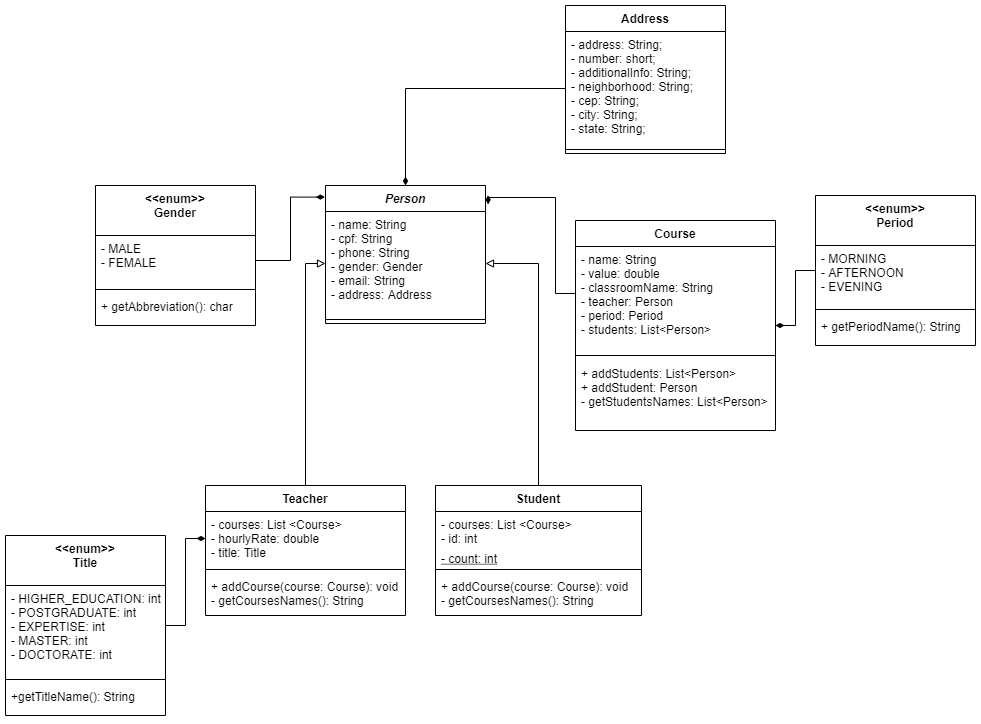

The diagram above was exported from draw.io. Its source (the exported page's mxGraphModel, read from the mxfile embedded in the PNG):
<mxGraphModel dx="1840" dy="1724" grid="1" gridSize="10" guides="1" tooltips="1" connect="1" arrows="1" fold="1" page="1" pageScale="1" pageWidth="827" pageHeight="1169" math="0" shadow="0">
  <root>
    <mxCell id="WIyWlLk6GJQsqaUBKTNV-0" />
    <mxCell id="WIyWlLk6GJQsqaUBKTNV-1" parent="WIyWlLk6GJQsqaUBKTNV-0" />
    <mxCell id="vskP5y7PoplStVe8r-3Y-5" style="edgeStyle=orthogonalEdgeStyle;rounded=0;orthogonalLoop=1;jettySize=auto;html=1;entryX=0;entryY=0.5;entryDx=0;entryDy=0;endArrow=diamondThin;endFill=1;" parent="WIyWlLk6GJQsqaUBKTNV-1" source="QbPzSLmFVKOjkFOU94EG-0" target="QbPzSLmFVKOjkFOU94EG-9" edge="1">
      <mxGeometry relative="1" as="geometry" />
    </mxCell>
    <mxCell id="QbPzSLmFVKOjkFOU94EG-0" value="&lt;&lt;enum&gt;&gt;&#10;Title" style="swimlane;fontStyle=1;align=center;verticalAlign=top;childLayout=stackLayout;horizontal=1;startSize=50;horizontalStack=0;resizeParent=1;resizeParentMax=0;resizeLast=0;collapsible=1;marginBottom=0;" parent="WIyWlLk6GJQsqaUBKTNV-1" vertex="1">
      <mxGeometry x="-180" y="410" width="160" height="180" as="geometry" />
    </mxCell>
    <mxCell id="QbPzSLmFVKOjkFOU94EG-1" value="- HIGHER_EDUCATION: int&#10;- POSTGRADUATE: int&#10;- EXPERTISE: int&#10;- MASTER: int&#10;- DOCTORATE: int" style="text;strokeColor=none;fillColor=none;align=left;verticalAlign=top;spacingLeft=4;spacingRight=4;overflow=hidden;rotatable=0;points=[[0,0.5],[1,0.5]];portConstraint=eastwest;" parent="QbPzSLmFVKOjkFOU94EG-0" vertex="1">
      <mxGeometry y="50" width="160" height="90" as="geometry" />
    </mxCell>
    <mxCell id="QbPzSLmFVKOjkFOU94EG-2" value="" style="line;strokeWidth=1;fillColor=none;align=left;verticalAlign=middle;spacingTop=-1;spacingLeft=3;spacingRight=3;rotatable=0;labelPosition=right;points=[];portConstraint=eastwest;" parent="QbPzSLmFVKOjkFOU94EG-0" vertex="1">
      <mxGeometry y="140" width="160" height="8" as="geometry" />
    </mxCell>
    <mxCell id="S6T-l1f0geFEPc5jeYAW-6" value="+getTitleName(): String" style="text;strokeColor=none;fillColor=none;align=left;verticalAlign=top;spacingLeft=4;spacingRight=4;overflow=hidden;rotatable=0;points=[[0,0.5],[1,0.5]];portConstraint=eastwest;" vertex="1" parent="QbPzSLmFVKOjkFOU94EG-0">
      <mxGeometry y="148" width="160" height="32" as="geometry" />
    </mxCell>
    <mxCell id="QbPzSLmFVKOjkFOU94EG-4" value="Person" style="swimlane;fontStyle=3;align=center;verticalAlign=top;childLayout=stackLayout;horizontal=1;startSize=26;horizontalStack=0;resizeParent=1;resizeParentMax=0;resizeLast=0;collapsible=1;marginBottom=0;" parent="WIyWlLk6GJQsqaUBKTNV-1" vertex="1">
      <mxGeometry x="140" y="60" width="160" height="138" as="geometry" />
    </mxCell>
    <mxCell id="QbPzSLmFVKOjkFOU94EG-5" value="- name: String&#10;- cpf: String&#10;- phone: String&#10;- gender: Gender&#10;- email: String&#10;- address: Address" style="text;strokeColor=none;fillColor=none;align=left;verticalAlign=top;spacingLeft=4;spacingRight=4;overflow=hidden;rotatable=0;points=[[0,0.5],[1,0.5]];portConstraint=eastwest;" parent="QbPzSLmFVKOjkFOU94EG-4" vertex="1">
      <mxGeometry y="26" width="160" height="104" as="geometry" />
    </mxCell>
    <mxCell id="QbPzSLmFVKOjkFOU94EG-6" value="" style="line;strokeWidth=1;fillColor=none;align=left;verticalAlign=middle;spacingTop=-1;spacingLeft=3;spacingRight=3;rotatable=0;labelPosition=right;points=[];portConstraint=eastwest;" parent="QbPzSLmFVKOjkFOU94EG-4" vertex="1">
      <mxGeometry y="130" width="160" height="8" as="geometry" />
    </mxCell>
    <mxCell id="QbPzSLmFVKOjkFOU94EG-34" style="edgeStyle=orthogonalEdgeStyle;rounded=0;orthogonalLoop=1;jettySize=auto;html=1;exitX=0.5;exitY=0;exitDx=0;exitDy=0;entryX=0;entryY=0.5;entryDx=0;entryDy=0;endArrow=block;endFill=0;" parent="WIyWlLk6GJQsqaUBKTNV-1" source="QbPzSLmFVKOjkFOU94EG-8" target="QbPzSLmFVKOjkFOU94EG-5" edge="1">
      <mxGeometry relative="1" as="geometry" />
    </mxCell>
    <mxCell id="QbPzSLmFVKOjkFOU94EG-8" value="Teacher" style="swimlane;fontStyle=1;align=center;verticalAlign=top;childLayout=stackLayout;horizontal=1;startSize=26;horizontalStack=0;resizeParent=1;resizeParentMax=0;resizeLast=0;collapsible=1;marginBottom=0;" parent="WIyWlLk6GJQsqaUBKTNV-1" vertex="1">
      <mxGeometry x="20" y="360" width="200" height="130" as="geometry" />
    </mxCell>
    <mxCell id="QbPzSLmFVKOjkFOU94EG-9" value="- courses: List &lt;Course&gt;&#10;- hourlyRate: double&#10;- title: Title" style="text;strokeColor=none;fillColor=none;align=left;verticalAlign=top;spacingLeft=4;spacingRight=4;overflow=hidden;rotatable=0;points=[[0,0.5],[1,0.5]];portConstraint=eastwest;" parent="QbPzSLmFVKOjkFOU94EG-8" vertex="1">
      <mxGeometry y="26" width="200" height="54" as="geometry" />
    </mxCell>
    <mxCell id="QbPzSLmFVKOjkFOU94EG-10" value="" style="line;strokeWidth=1;fillColor=none;align=left;verticalAlign=middle;spacingTop=-1;spacingLeft=3;spacingRight=3;rotatable=0;labelPosition=right;points=[];portConstraint=eastwest;" parent="QbPzSLmFVKOjkFOU94EG-8" vertex="1">
      <mxGeometry y="80" width="200" height="8" as="geometry" />
    </mxCell>
    <mxCell id="S6T-l1f0geFEPc5jeYAW-5" value="+ addCourse(course: Course): void&#10;- getCoursesNames(): String" style="text;strokeColor=none;fillColor=none;align=left;verticalAlign=top;spacingLeft=4;spacingRight=4;overflow=hidden;rotatable=0;points=[[0,0.5],[1,0.5]];portConstraint=eastwest;" vertex="1" parent="QbPzSLmFVKOjkFOU94EG-8">
      <mxGeometry y="88" width="200" height="42" as="geometry" />
    </mxCell>
    <mxCell id="QbPzSLmFVKOjkFOU94EG-35" style="edgeStyle=orthogonalEdgeStyle;rounded=0;orthogonalLoop=1;jettySize=auto;html=1;entryX=1;entryY=0.5;entryDx=0;entryDy=0;endArrow=block;endFill=0;" parent="WIyWlLk6GJQsqaUBKTNV-1" source="QbPzSLmFVKOjkFOU94EG-12" target="QbPzSLmFVKOjkFOU94EG-5" edge="1">
      <mxGeometry relative="1" as="geometry" />
    </mxCell>
    <mxCell id="QbPzSLmFVKOjkFOU94EG-12" value="Student" style="swimlane;fontStyle=1;align=center;verticalAlign=top;childLayout=stackLayout;horizontal=1;startSize=26;horizontalStack=0;resizeParent=1;resizeParentMax=0;resizeLast=0;collapsible=1;marginBottom=0;" parent="WIyWlLk6GJQsqaUBKTNV-1" vertex="1">
      <mxGeometry x="250" y="360" width="206" height="130" as="geometry" />
    </mxCell>
    <mxCell id="QbPzSLmFVKOjkFOU94EG-13" value="- courses: List &lt;Course&gt;&#10;- id: int" style="text;strokeColor=none;fillColor=none;align=left;verticalAlign=top;spacingLeft=4;spacingRight=4;overflow=hidden;rotatable=0;points=[[0,0.5],[1,0.5]];portConstraint=eastwest;" parent="QbPzSLmFVKOjkFOU94EG-12" vertex="1">
      <mxGeometry y="26" width="206" height="34" as="geometry" />
    </mxCell>
    <mxCell id="vskP5y7PoplStVe8r-3Y-4" value="- count: int" style="text;strokeColor=none;fillColor=none;align=left;verticalAlign=top;spacingLeft=4;spacingRight=4;overflow=hidden;rotatable=0;points=[[0,0.5],[1,0.5]];portConstraint=eastwest;fontStyle=4" parent="QbPzSLmFVKOjkFOU94EG-12" vertex="1">
      <mxGeometry y="60" width="206" height="20" as="geometry" />
    </mxCell>
    <mxCell id="QbPzSLmFVKOjkFOU94EG-14" value="" style="line;strokeWidth=1;fillColor=none;align=left;verticalAlign=middle;spacingTop=-1;spacingLeft=3;spacingRight=3;rotatable=0;labelPosition=right;points=[];portConstraint=eastwest;" parent="QbPzSLmFVKOjkFOU94EG-12" vertex="1">
      <mxGeometry y="80" width="206" height="8" as="geometry" />
    </mxCell>
    <mxCell id="S6T-l1f0geFEPc5jeYAW-3" value="+ addCourse(course: Course): void&#10;- getCoursesNames(): String" style="text;strokeColor=none;fillColor=none;align=left;verticalAlign=top;spacingLeft=4;spacingRight=4;overflow=hidden;rotatable=0;points=[[0,0.5],[1,0.5]];portConstraint=eastwest;" vertex="1" parent="QbPzSLmFVKOjkFOU94EG-12">
      <mxGeometry y="88" width="206" height="42" as="geometry" />
    </mxCell>
    <mxCell id="QbPzSLmFVKOjkFOU94EG-25" value="Course" style="swimlane;fontStyle=1;align=center;verticalAlign=top;childLayout=stackLayout;horizontal=1;startSize=26;horizontalStack=0;resizeParent=1;resizeParentMax=0;resizeLast=0;collapsible=1;marginBottom=0;" parent="WIyWlLk6GJQsqaUBKTNV-1" vertex="1">
      <mxGeometry x="390" y="95" width="200" height="210" as="geometry" />
    </mxCell>
    <mxCell id="QbPzSLmFVKOjkFOU94EG-26" value="- name: String&#10;- value: double&#10;- classroomName: String&#10;- teacher: Person&#10;- period: Period&#10;- students: List&lt;Person&gt;&#10;" style="text;strokeColor=none;fillColor=none;align=left;verticalAlign=top;spacingLeft=4;spacingRight=4;overflow=hidden;rotatable=0;points=[[0,0.5],[1,0.5]];portConstraint=eastwest;" parent="QbPzSLmFVKOjkFOU94EG-25" vertex="1">
      <mxGeometry y="26" width="200" height="104" as="geometry" />
    </mxCell>
    <mxCell id="QbPzSLmFVKOjkFOU94EG-27" value="" style="line;strokeWidth=1;fillColor=none;align=left;verticalAlign=middle;spacingTop=-1;spacingLeft=3;spacingRight=3;rotatable=0;labelPosition=right;points=[];portConstraint=eastwest;" parent="QbPzSLmFVKOjkFOU94EG-25" vertex="1">
      <mxGeometry y="130" width="200" height="10" as="geometry" />
    </mxCell>
    <mxCell id="S6T-l1f0geFEPc5jeYAW-0" value="+ addStudents: List&lt;Person&gt;&#10;+ addStudent: Person&#10;- getStudentsNames: List&lt;Person&gt;" style="text;strokeColor=none;fillColor=none;align=left;verticalAlign=top;spacingLeft=4;spacingRight=4;overflow=hidden;rotatable=0;points=[[0,0.5],[1,0.5]];portConstraint=eastwest;" vertex="1" parent="QbPzSLmFVKOjkFOU94EG-25">
      <mxGeometry y="140" width="200" height="70" as="geometry" />
    </mxCell>
    <mxCell id="QbPzSLmFVKOjkFOU94EG-33" style="edgeStyle=orthogonalEdgeStyle;rounded=0;orthogonalLoop=1;jettySize=auto;html=1;endArrow=diamondThin;endFill=1;" parent="WIyWlLk6GJQsqaUBKTNV-1" source="QbPzSLmFVKOjkFOU94EG-29" target="QbPzSLmFVKOjkFOU94EG-25" edge="1">
      <mxGeometry relative="1" as="geometry" />
    </mxCell>
    <mxCell id="QbPzSLmFVKOjkFOU94EG-29" value="&lt;&lt;enum&gt;&gt;&#10;Period" style="swimlane;fontStyle=1;align=center;verticalAlign=top;childLayout=stackLayout;horizontal=1;startSize=50;horizontalStack=0;resizeParent=1;resizeParentMax=0;resizeLast=0;collapsible=1;marginBottom=0;" parent="WIyWlLk6GJQsqaUBKTNV-1" vertex="1">
      <mxGeometry x="630" y="70" width="160" height="150" as="geometry" />
    </mxCell>
    <mxCell id="QbPzSLmFVKOjkFOU94EG-30" value="- MORNING&#10;- AFTERNOON&#10;- EVENING" style="text;strokeColor=none;fillColor=none;align=left;verticalAlign=top;spacingLeft=4;spacingRight=4;overflow=hidden;rotatable=0;points=[[0,0.5],[1,0.5]];portConstraint=eastwest;" parent="QbPzSLmFVKOjkFOU94EG-29" vertex="1">
      <mxGeometry y="50" width="160" height="60" as="geometry" />
    </mxCell>
    <mxCell id="QbPzSLmFVKOjkFOU94EG-31" value="" style="line;strokeWidth=1;fillColor=none;align=left;verticalAlign=middle;spacingTop=-1;spacingLeft=3;spacingRight=3;rotatable=0;labelPosition=right;points=[];portConstraint=eastwest;" parent="QbPzSLmFVKOjkFOU94EG-29" vertex="1">
      <mxGeometry y="110" width="160" height="8" as="geometry" />
    </mxCell>
    <mxCell id="S6T-l1f0geFEPc5jeYAW-1" value="+ getPeriodName(): String" style="text;strokeColor=none;fillColor=none;align=left;verticalAlign=top;spacingLeft=4;spacingRight=4;overflow=hidden;rotatable=0;points=[[0,0.5],[1,0.5]];portConstraint=eastwest;" vertex="1" parent="QbPzSLmFVKOjkFOU94EG-29">
      <mxGeometry y="118" width="160" height="32" as="geometry" />
    </mxCell>
    <mxCell id="vskP5y7PoplStVe8r-3Y-0" value="Address" style="swimlane;fontStyle=1;align=center;verticalAlign=top;childLayout=stackLayout;horizontal=1;startSize=26;horizontalStack=0;resizeParent=1;resizeParentMax=0;resizeLast=0;collapsible=1;marginBottom=0;" parent="WIyWlLk6GJQsqaUBKTNV-1" vertex="1">
      <mxGeometry x="380" y="-120" width="160" height="148" as="geometry" />
    </mxCell>
    <mxCell id="vskP5y7PoplStVe8r-3Y-1" value="- address: String;&#10;- number: short;&#10;- additionalInfo: String;&#10;- neighborhood: String;&#10;- cep: String;&#10;- city: String;&#10;- state: String;" style="text;strokeColor=none;fillColor=none;align=left;verticalAlign=top;spacingLeft=4;spacingRight=4;overflow=hidden;rotatable=0;points=[[0,0.5],[1,0.5]];portConstraint=eastwest;" parent="vskP5y7PoplStVe8r-3Y-0" vertex="1">
      <mxGeometry y="26" width="160" height="114" as="geometry" />
    </mxCell>
    <mxCell id="vskP5y7PoplStVe8r-3Y-2" value="" style="line;strokeWidth=1;fillColor=none;align=left;verticalAlign=middle;spacingTop=-1;spacingLeft=3;spacingRight=3;rotatable=0;labelPosition=right;points=[];portConstraint=eastwest;" parent="vskP5y7PoplStVe8r-3Y-0" vertex="1">
      <mxGeometry y="140" width="160" height="8" as="geometry" />
    </mxCell>
    <mxCell id="vskP5y7PoplStVe8r-3Y-3" style="edgeStyle=orthogonalEdgeStyle;rounded=0;orthogonalLoop=1;jettySize=auto;html=1;entryX=0;entryY=0.5;entryDx=0;entryDy=0;endArrow=none;endFill=0;exitX=0.5;exitY=0;exitDx=0;exitDy=0;startArrow=diamondThin;startFill=1;" parent="WIyWlLk6GJQsqaUBKTNV-1" source="QbPzSLmFVKOjkFOU94EG-4" target="vskP5y7PoplStVe8r-3Y-1" edge="1">
      <mxGeometry relative="1" as="geometry" />
    </mxCell>
    <mxCell id="vskP5y7PoplStVe8r-3Y-6" style="edgeStyle=orthogonalEdgeStyle;rounded=0;orthogonalLoop=1;jettySize=auto;html=1;entryX=1.016;entryY=0.071;entryDx=0;entryDy=0;entryPerimeter=0;endArrow=diamondThin;endFill=1;" parent="WIyWlLk6GJQsqaUBKTNV-1" source="QbPzSLmFVKOjkFOU94EG-26" target="QbPzSLmFVKOjkFOU94EG-4" edge="1">
      <mxGeometry relative="1" as="geometry">
        <Array as="points">
          <mxPoint x="370" y="168" />
          <mxPoint x="370" y="72" />
        </Array>
      </mxGeometry>
    </mxCell>
    <mxCell id="vskP5y7PoplStVe8r-3Y-7" value="&lt;&lt;enum&gt;&gt;&#10;Gender" style="swimlane;fontStyle=1;align=center;verticalAlign=top;childLayout=stackLayout;horizontal=1;startSize=50;horizontalStack=0;resizeParent=1;resizeParentMax=0;resizeLast=0;collapsible=1;marginBottom=0;" parent="WIyWlLk6GJQsqaUBKTNV-1" vertex="1">
      <mxGeometry x="-90" y="60" width="160" height="140" as="geometry" />
    </mxCell>
    <mxCell id="vskP5y7PoplStVe8r-3Y-8" value="- MALE&#10;- FEMALE" style="text;strokeColor=none;fillColor=none;align=left;verticalAlign=top;spacingLeft=4;spacingRight=4;overflow=hidden;rotatable=0;points=[[0,0.5],[1,0.5]];portConstraint=eastwest;" parent="vskP5y7PoplStVe8r-3Y-7" vertex="1">
      <mxGeometry y="50" width="160" height="50" as="geometry" />
    </mxCell>
    <mxCell id="vskP5y7PoplStVe8r-3Y-9" value="" style="line;strokeWidth=1;fillColor=none;align=left;verticalAlign=middle;spacingTop=-1;spacingLeft=3;spacingRight=3;rotatable=0;labelPosition=right;points=[];portConstraint=eastwest;" parent="vskP5y7PoplStVe8r-3Y-7" vertex="1">
      <mxGeometry y="100" width="160" height="8" as="geometry" />
    </mxCell>
    <mxCell id="S6T-l1f0geFEPc5jeYAW-2" value="+ getAbbreviation(): char" style="text;strokeColor=none;fillColor=none;align=left;verticalAlign=top;spacingLeft=4;spacingRight=4;overflow=hidden;rotatable=0;points=[[0,0.5],[1,0.5]];portConstraint=eastwest;" vertex="1" parent="vskP5y7PoplStVe8r-3Y-7">
      <mxGeometry y="108" width="160" height="32" as="geometry" />
    </mxCell>
    <mxCell id="vskP5y7PoplStVe8r-3Y-10" style="edgeStyle=orthogonalEdgeStyle;rounded=0;orthogonalLoop=1;jettySize=auto;html=1;entryX=-0.004;entryY=0.084;entryDx=0;entryDy=0;entryPerimeter=0;endArrow=diamondThin;endFill=1;" parent="WIyWlLk6GJQsqaUBKTNV-1" source="vskP5y7PoplStVe8r-3Y-8" target="QbPzSLmFVKOjkFOU94EG-4" edge="1">
      <mxGeometry relative="1" as="geometry" />
    </mxCell>
  </root>
</mxGraphModel>